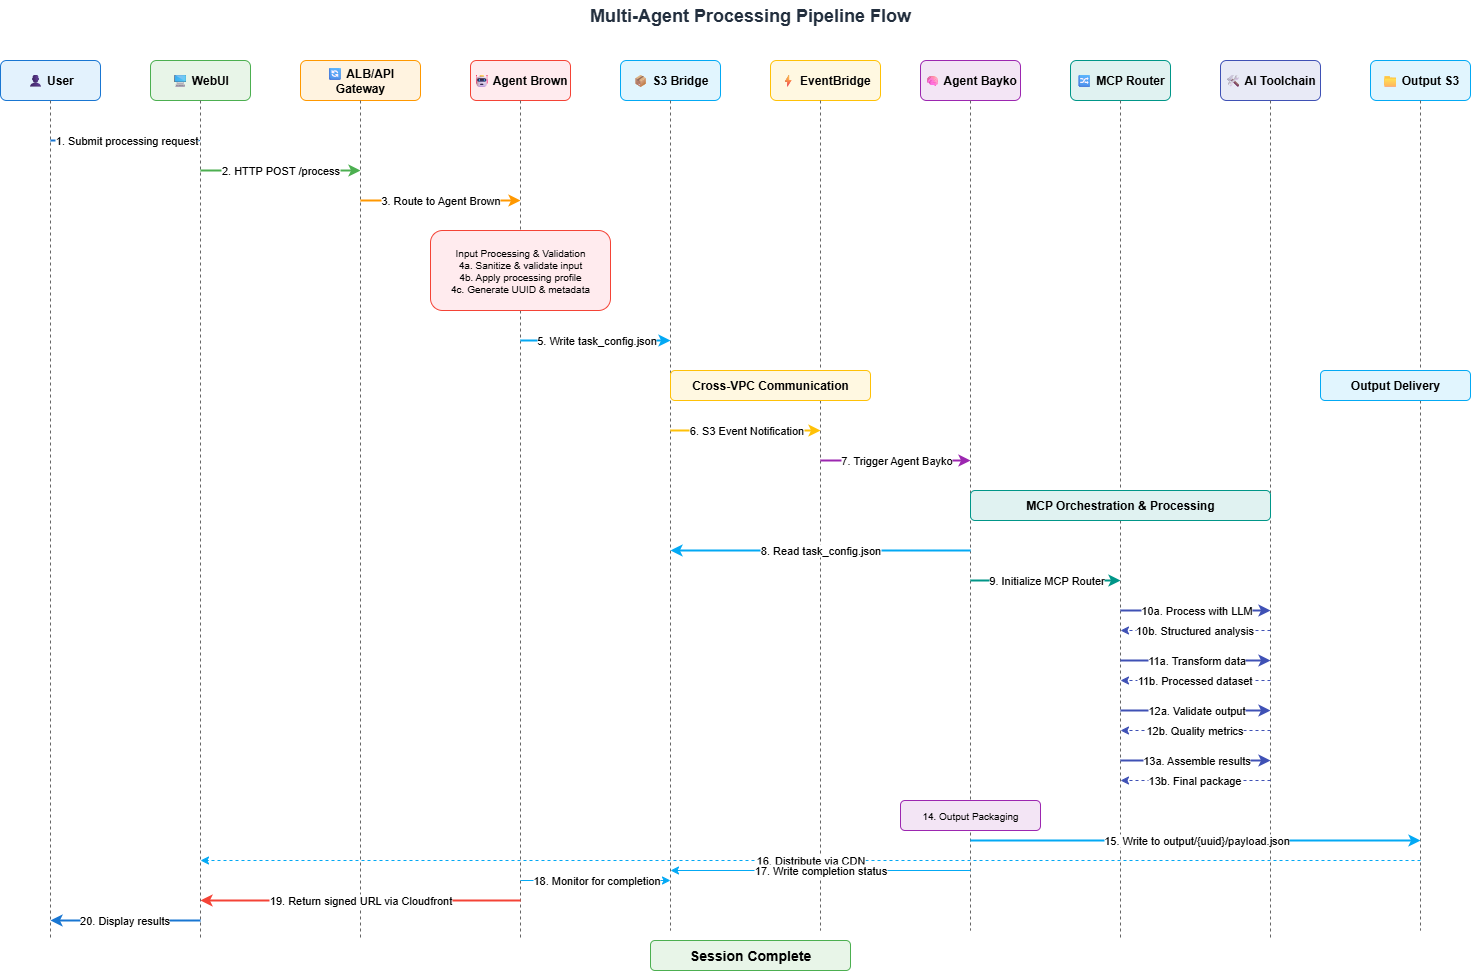

The diagram above was exported from draw.io. Its source (the exported page's mxGraphModel, read from the mxfile embedded in the PNG):
<mxGraphModel dx="1289" dy="787" grid="1" gridSize="10" guides="1" tooltips="1" connect="1" arrows="1" fold="1" page="1" pageScale="1" pageWidth="1600" pageHeight="1000" math="0" shadow="0">
  <root>
    <mxCell id="0" />
    <mxCell id="1" parent="0" />
    <mxCell id="title" value="Multi-Agent Processing Pipeline Flow" style="text;html=1;strokeColor=none;fillColor=none;align=center;verticalAlign=middle;whiteSpace=wrap;rounded=0;fontSize=18;fontStyle=1;fontColor=#232F3E;" parent="1" vertex="1">
      <mxGeometry x="500" y="20" width="600" height="30" as="geometry" />
    </mxCell>
    <mxCell id="user" value="👤 User" style="rounded=1;whiteSpace=wrap;html=1;fillColor=#E3F2FD;strokeColor=#1976D2;fontSize=12;fontStyle=1;" parent="1" vertex="1">
      <mxGeometry x="50" y="80" width="100" height="40" as="geometry" />
    </mxCell>
    <mxCell id="webui" value="🖥 WebUI" style="rounded=1;whiteSpace=wrap;html=1;fillColor=#E8F5E8;strokeColor=#4CAF50;fontSize=12;fontStyle=1;" parent="1" vertex="1">
      <mxGeometry x="200" y="80" width="100" height="40" as="geometry" />
    </mxCell>
    <mxCell id="alb" value="🔄 ALB/API Gateway" style="rounded=1;whiteSpace=wrap;html=1;fillColor=#FFF3E0;strokeColor=#FF9800;fontSize=12;fontStyle=1;" parent="1" vertex="1">
      <mxGeometry x="350" y="80" width="120" height="40" as="geometry" />
    </mxCell>
    <mxCell id="brown" value="🤖 Agent Brown" style="rounded=1;whiteSpace=wrap;html=1;fillColor=#FFEBEE;strokeColor=#F44336;fontSize=12;fontStyle=1;" parent="1" vertex="1">
      <mxGeometry x="520" y="80" width="100" height="40" as="geometry" />
    </mxCell>
    <mxCell id="s3" value="📦 S3 Bridge" style="rounded=1;whiteSpace=wrap;html=1;fillColor=#E1F5FE;strokeColor=#03A9F4;fontSize=12;fontStyle=1;" parent="1" vertex="1">
      <mxGeometry x="670" y="80" width="100" height="40" as="geometry" />
    </mxCell>
    <mxCell id="eventbridge" value="⚡ EventBridge" style="rounded=1;whiteSpace=wrap;html=1;fillColor=#FFF8E1;strokeColor=#FFC107;fontSize=12;fontStyle=1;" parent="1" vertex="1">
      <mxGeometry x="820" y="80" width="110" height="40" as="geometry" />
    </mxCell>
    <mxCell id="bayko" value="🧠 Agent Bayko" style="rounded=1;whiteSpace=wrap;html=1;fillColor=#F3E5F5;strokeColor=#9C27B0;fontSize=12;fontStyle=1;" parent="1" vertex="1">
      <mxGeometry x="970" y="80" width="100" height="40" as="geometry" />
    </mxCell>
    <mxCell id="mcp" value="🔀 MCP Router" style="rounded=1;whiteSpace=wrap;html=1;fillColor=#E0F2F1;strokeColor=#009688;fontSize=12;fontStyle=1;" parent="1" vertex="1">
      <mxGeometry x="1120" y="80" width="100" height="40" as="geometry" />
    </mxCell>
    <mxCell id="tools" value="🛠 AI Toolchain" style="rounded=1;whiteSpace=wrap;html=1;fillColor=#E8EAF6;strokeColor=#3F51B5;fontSize=12;fontStyle=1;" parent="1" vertex="1">
      <mxGeometry x="1270" y="80" width="100" height="40" as="geometry" />
    </mxCell>
    <mxCell id="output" value="📁 Output S3" style="rounded=1;whiteSpace=wrap;html=1;fillColor=#E1F5FE;strokeColor=#03A9F4;fontSize=12;fontStyle=1;" parent="1" vertex="1">
      <mxGeometry x="1420" y="80" width="100" height="40" as="geometry" />
    </mxCell>
    <mxCell id="line-user" value="" style="endArrow=none;dashed=1;html=1;strokeColor=#666666;" parent="1" edge="1">
      <mxGeometry width="50" height="50" relative="1" as="geometry">
        <mxPoint x="100" y="120" as="sourcePoint" />
        <mxPoint x="100" y="960" as="targetPoint" />
      </mxGeometry>
    </mxCell>
    <mxCell id="line-webui" value="" style="endArrow=none;dashed=1;html=1;strokeColor=#666666;" parent="1" edge="1">
      <mxGeometry width="50" height="50" relative="1" as="geometry">
        <mxPoint x="250" y="120" as="sourcePoint" />
        <mxPoint x="250" y="960" as="targetPoint" />
      </mxGeometry>
    </mxCell>
    <mxCell id="line-alb" value="" style="endArrow=none;dashed=1;html=1;strokeColor=#666666;" parent="1" edge="1">
      <mxGeometry width="50" height="50" relative="1" as="geometry">
        <mxPoint x="410" y="120" as="sourcePoint" />
        <mxPoint x="410" y="960" as="targetPoint" />
      </mxGeometry>
    </mxCell>
    <mxCell id="line-brown" value="" style="endArrow=none;dashed=1;html=1;strokeColor=#666666;" parent="1" edge="1">
      <mxGeometry width="50" height="50" relative="1" as="geometry">
        <mxPoint x="570" y="120" as="sourcePoint" />
        <mxPoint x="570" y="960" as="targetPoint" />
      </mxGeometry>
    </mxCell>
    <mxCell id="line-s3" value="" style="endArrow=none;dashed=1;html=1;strokeColor=#666666;" parent="1" edge="1">
      <mxGeometry width="50" height="50" relative="1" as="geometry">
        <mxPoint x="720" y="120" as="sourcePoint" />
        <mxPoint x="720" y="950" as="targetPoint" />
      </mxGeometry>
    </mxCell>
    <mxCell id="line-eventbridge" value="" style="endArrow=none;dashed=1;html=1;strokeColor=#666666;" parent="1" edge="1">
      <mxGeometry width="50" height="50" relative="1" as="geometry">
        <mxPoint x="870" y="120" as="sourcePoint" />
        <mxPoint x="870" y="950" as="targetPoint" />
      </mxGeometry>
    </mxCell>
    <mxCell id="line-bayko" value="" style="endArrow=none;dashed=1;html=1;strokeColor=#666666;" parent="1" edge="1">
      <mxGeometry width="50" height="50" relative="1" as="geometry">
        <mxPoint x="1020" y="120" as="sourcePoint" />
        <mxPoint x="1020" y="950" as="targetPoint" />
      </mxGeometry>
    </mxCell>
    <mxCell id="line-mcp" value="" style="endArrow=none;dashed=1;html=1;strokeColor=#666666;" parent="1" edge="1">
      <mxGeometry width="50" height="50" relative="1" as="geometry">
        <mxPoint x="1170" y="120" as="sourcePoint" />
        <mxPoint x="1170" y="960" as="targetPoint" />
      </mxGeometry>
    </mxCell>
    <mxCell id="line-tools" value="" style="endArrow=none;dashed=1;html=1;strokeColor=#666666;" parent="1" edge="1">
      <mxGeometry width="50" height="50" relative="1" as="geometry">
        <mxPoint x="1320" y="120" as="sourcePoint" />
        <mxPoint x="1320" y="960" as="targetPoint" />
      </mxGeometry>
    </mxCell>
    <mxCell id="line-output" value="" style="endArrow=none;dashed=1;html=1;strokeColor=#666666;" parent="1" edge="1">
      <mxGeometry width="50" height="50" relative="1" as="geometry">
        <mxPoint x="1470" y="120" as="sourcePoint" />
        <mxPoint x="1470" y="950" as="targetPoint" />
      </mxGeometry>
    </mxCell>
    <mxCell id="step1" value="1. Submit processing request" style="endArrow=classic;html=1;rounded=0;strokeColor=#1976D2;strokeWidth=2;labelBackgroundColor=#ffffff;" parent="1" edge="1">
      <mxGeometry width="50" height="50" relative="1" as="geometry">
        <mxPoint x="100" y="160" as="sourcePoint" />
        <mxPoint x="250" y="160" as="targetPoint" />
      </mxGeometry>
    </mxCell>
    <mxCell id="step2" value="2. HTTP POST /process" style="endArrow=classic;html=1;rounded=0;strokeColor=#4CAF50;strokeWidth=2;labelBackgroundColor=#ffffff;" parent="1" edge="1">
      <mxGeometry width="50" height="50" relative="1" as="geometry">
        <mxPoint x="250" y="190" as="sourcePoint" />
        <mxPoint x="410" y="190" as="targetPoint" />
      </mxGeometry>
    </mxCell>
    <mxCell id="step3" value="3. Route to Agent Brown" style="endArrow=classic;html=1;rounded=0;strokeColor=#FF9800;strokeWidth=2;labelBackgroundColor=#ffffff;" parent="1" edge="1">
      <mxGeometry width="50" height="50" relative="1" as="geometry">
        <mxPoint x="410" y="220" as="sourcePoint" />
        <mxPoint x="570" y="220" as="targetPoint" />
      </mxGeometry>
    </mxCell>
    <mxCell id="note-brown" value="Input Processing &amp; Validation&#10;4a. Sanitize &amp; validate input&#10;4b. Apply processing profile&#10;4c. Generate UUID &amp; metadata" style="rounded=1;whiteSpace=wrap;html=1;fillColor=#FFEBEE;strokeColor=#F44336;fontSize=10;fontStyle=0;" parent="1" vertex="1">
      <mxGeometry x="480" y="250" width="180" height="80" as="geometry" />
    </mxCell>
    <mxCell id="step5" value="5. Write task_config.json" style="endArrow=classic;html=1;rounded=0;strokeColor=#03A9F4;strokeWidth=2;labelBackgroundColor=#ffffff;" parent="1" edge="1">
      <mxGeometry width="50" height="50" relative="1" as="geometry">
        <mxPoint x="570" y="360" as="sourcePoint" />
        <mxPoint x="720" y="360" as="targetPoint" />
      </mxGeometry>
    </mxCell>
    <mxCell id="note-cross-vpc" value="Cross-VPC Communication" style="rounded=1;whiteSpace=wrap;html=1;fillColor=#FFF8E1;strokeColor=#FFC107;fontSize=12;fontStyle=1;" parent="1" vertex="1">
      <mxGeometry x="720" y="390" width="200" height="30" as="geometry" />
    </mxCell>
    <mxCell id="step6" value="6. S3 Event Notification" style="endArrow=classic;html=1;rounded=0;strokeColor=#FFC107;strokeWidth=2;labelBackgroundColor=#ffffff;" parent="1" edge="1">
      <mxGeometry width="50" height="50" relative="1" as="geometry">
        <mxPoint x="720" y="450" as="sourcePoint" />
        <mxPoint x="870" y="450" as="targetPoint" />
      </mxGeometry>
    </mxCell>
    <mxCell id="step7" value="7. Trigger Agent Bayko" style="endArrow=classic;html=1;rounded=0;strokeColor=#9C27B0;strokeWidth=2;labelBackgroundColor=#ffffff;" parent="1" edge="1">
      <mxGeometry width="50" height="50" relative="1" as="geometry">
        <mxPoint x="870" y="480" as="sourcePoint" />
        <mxPoint x="1020" y="480" as="targetPoint" />
      </mxGeometry>
    </mxCell>
    <mxCell id="note-mcp" value="MCP Orchestration &amp; Processing" style="rounded=1;whiteSpace=wrap;html=1;fillColor=#E0F2F1;strokeColor=#009688;fontSize=12;fontStyle=1;" parent="1" vertex="1">
      <mxGeometry x="1020" y="510" width="300" height="30" as="geometry" />
    </mxCell>
    <mxCell id="step8" value="8. Read task_config.json" style="endArrow=classic;html=1;rounded=0;strokeColor=#03A9F4;strokeWidth=2;labelBackgroundColor=#ffffff;" parent="1" edge="1">
      <mxGeometry width="50" height="50" relative="1" as="geometry">
        <mxPoint x="1020" y="570" as="sourcePoint" />
        <mxPoint x="720" y="570" as="targetPoint" />
      </mxGeometry>
    </mxCell>
    <mxCell id="step9" value="9. Initialize MCP Router" style="endArrow=classic;html=1;rounded=0;strokeColor=#009688;strokeWidth=2;labelBackgroundColor=#ffffff;" parent="1" edge="1">
      <mxGeometry width="50" height="50" relative="1" as="geometry">
        <mxPoint x="1020" y="600" as="sourcePoint" />
        <mxPoint x="1170" y="600" as="targetPoint" />
      </mxGeometry>
    </mxCell>
    <mxCell id="step10a" value="10a. Process with LLM" style="endArrow=classic;html=1;rounded=0;strokeColor=#3F51B5;strokeWidth=2;labelBackgroundColor=#ffffff;" parent="1" edge="1">
      <mxGeometry width="50" height="50" relative="1" as="geometry">
        <mxPoint x="1170" y="630" as="sourcePoint" />
        <mxPoint x="1320" y="630" as="targetPoint" />
      </mxGeometry>
    </mxCell>
    <mxCell id="step10b" value="10b. Structured analysis" style="endArrow=classic;html=1;rounded=0;strokeColor=#3F51B5;strokeWidth=1;dashed=1;labelBackgroundColor=#ffffff;" parent="1" edge="1">
      <mxGeometry width="50" height="50" relative="1" as="geometry">
        <mxPoint x="1320" y="650" as="sourcePoint" />
        <mxPoint x="1170" y="650" as="targetPoint" />
      </mxGeometry>
    </mxCell>
    <mxCell id="step11a" value="11a. Transform data" style="endArrow=classic;html=1;rounded=0;strokeColor=#3F51B5;strokeWidth=2;labelBackgroundColor=#ffffff;" parent="1" edge="1">
      <mxGeometry width="50" height="50" relative="1" as="geometry">
        <mxPoint x="1170" y="680" as="sourcePoint" />
        <mxPoint x="1320" y="680" as="targetPoint" />
      </mxGeometry>
    </mxCell>
    <mxCell id="step11b" value="11b. Processed dataset" style="endArrow=classic;html=1;rounded=0;strokeColor=#3F51B5;strokeWidth=1;dashed=1;labelBackgroundColor=#ffffff;" parent="1" edge="1">
      <mxGeometry width="50" height="50" relative="1" as="geometry">
        <mxPoint x="1320" y="700" as="sourcePoint" />
        <mxPoint x="1170" y="700" as="targetPoint" />
      </mxGeometry>
    </mxCell>
    <mxCell id="step12a" value="12a. Validate output" style="endArrow=classic;html=1;rounded=0;strokeColor=#3F51B5;strokeWidth=2;labelBackgroundColor=#ffffff;" parent="1" edge="1">
      <mxGeometry width="50" height="50" relative="1" as="geometry">
        <mxPoint x="1170" y="730" as="sourcePoint" />
        <mxPoint x="1320" y="730" as="targetPoint" />
      </mxGeometry>
    </mxCell>
    <mxCell id="step12b" value="12b. Quality metrics" style="endArrow=classic;html=1;rounded=0;strokeColor=#3F51B5;strokeWidth=1;dashed=1;labelBackgroundColor=#ffffff;" parent="1" edge="1">
      <mxGeometry width="50" height="50" relative="1" as="geometry">
        <mxPoint x="1320" y="750" as="sourcePoint" />
        <mxPoint x="1170" y="750" as="targetPoint" />
      </mxGeometry>
    </mxCell>
    <mxCell id="step13a" value="13a. Assemble results" style="endArrow=classic;html=1;rounded=0;strokeColor=#3F51B5;strokeWidth=2;labelBackgroundColor=#ffffff;" parent="1" edge="1">
      <mxGeometry width="50" height="50" relative="1" as="geometry">
        <mxPoint x="1170" y="780" as="sourcePoint" />
        <mxPoint x="1320" y="780" as="targetPoint" />
      </mxGeometry>
    </mxCell>
    <mxCell id="step13b" value="13b. Final package" style="endArrow=classic;html=1;rounded=0;strokeColor=#3F51B5;strokeWidth=1;dashed=1;labelBackgroundColor=#ffffff;" parent="1" edge="1">
      <mxGeometry width="50" height="50" relative="1" as="geometry">
        <mxPoint x="1320" y="800" as="sourcePoint" />
        <mxPoint x="1170" y="800" as="targetPoint" />
      </mxGeometry>
    </mxCell>
    <mxCell id="step14" value="14. Output Packaging" style="rounded=1;whiteSpace=wrap;html=1;fillColor=#F3E5F5;strokeColor=#9C27B0;fontSize=10;fontStyle=0;" parent="1" vertex="1">
      <mxGeometry x="950" y="820" width="140" height="30" as="geometry" />
    </mxCell>
    <mxCell id="note-output" value="Output Delivery" style="rounded=1;whiteSpace=wrap;html=1;fillColor=#E1F5FE;strokeColor=#03A9F4;fontSize=12;fontStyle=1;" parent="1" vertex="1">
      <mxGeometry x="1370" y="390" width="150" height="30" as="geometry" />
    </mxCell>
    <mxCell id="step15" value="15. Write to output/{uuid}/payload.json" style="endArrow=classic;html=1;rounded=0;strokeColor=#03A9F4;strokeWidth=2;labelBackgroundColor=#ffffff;" parent="1" edge="1">
      <mxGeometry width="50" height="50" relative="1" as="geometry">
        <mxPoint x="1020" y="860" as="sourcePoint" />
        <mxPoint x="1470" y="860" as="targetPoint" />
      </mxGeometry>
    </mxCell>
    <mxCell id="step16" value="16. Distribute via CDN" style="endArrow=classic;html=1;rounded=0;strokeColor=#03A9F4;strokeWidth=1;dashed=1;labelBackgroundColor=#ffffff;" parent="1" edge="1">
      <mxGeometry width="50" height="50" relative="1" as="geometry">
        <mxPoint x="1470" y="880" as="sourcePoint" />
        <mxPoint x="250" y="880" as="targetPoint" />
      </mxGeometry>
    </mxCell>
    <mxCell id="step17" value="17. Write completion status" style="endArrow=classic;html=1;rounded=0;strokeColor=#03A9F4;strokeWidth=1;labelBackgroundColor=#ffffff;" parent="1" edge="1">
      <mxGeometry width="50" height="50" relative="1" as="geometry">
        <mxPoint x="1020" y="890" as="sourcePoint" />
        <mxPoint x="720" y="890" as="targetPoint" />
      </mxGeometry>
    </mxCell>
    <mxCell id="step18" value="18. Monitor for completion" style="endArrow=classic;html=1;rounded=0;strokeColor=#03A9F4;strokeWidth=1;labelBackgroundColor=#ffffff;" parent="1" edge="1">
      <mxGeometry width="50" height="50" relative="1" as="geometry">
        <mxPoint x="570" y="900" as="sourcePoint" />
        <mxPoint x="720" y="900" as="targetPoint" />
      </mxGeometry>
    </mxCell>
    <mxCell id="step19" value="19. Return signed URL via Cloudfront" style="endArrow=classic;html=1;rounded=0;strokeColor=#F44336;strokeWidth=2;labelBackgroundColor=#ffffff;" parent="1" edge="1">
      <mxGeometry width="50" height="50" relative="1" as="geometry">
        <mxPoint x="570" y="920" as="sourcePoint" />
        <mxPoint x="250" y="920" as="targetPoint" />
      </mxGeometry>
    </mxCell>
    <mxCell id="step20" value="20. Display results" style="endArrow=classic;html=1;rounded=0;strokeColor=#1976D2;strokeWidth=2;labelBackgroundColor=#ffffff;" parent="1" edge="1">
      <mxGeometry width="50" height="50" relative="1" as="geometry">
        <mxPoint x="250" y="940" as="sourcePoint" />
        <mxPoint x="100" y="940" as="targetPoint" />
      </mxGeometry>
    </mxCell>
    <mxCell id="session-complete" value="Session Complete" style="rounded=1;whiteSpace=wrap;html=1;fillColor=#E8F5E8;strokeColor=#4CAF50;fontSize=14;fontStyle=1;" parent="1" vertex="1">
      <mxGeometry x="700" y="960" width="200" height="30" as="geometry" />
    </mxCell>
  </root>
</mxGraphModel>